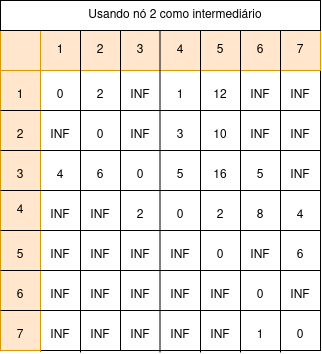

The diagram above was exported from draw.io. Its source (the exported page's mxGraphModel, read from the mxfile embedded in the PNG):
<mxGraphModel dx="884" dy="567" grid="1" gridSize="10" guides="1" tooltips="1" connect="1" arrows="1" fold="1" page="1" pageScale="1" pageWidth="850" pageHeight="1100" math="0" shadow="0">
  <root>
    <mxCell id="0" />
    <mxCell id="1" parent="0" />
    <mxCell id="Y4TKOmFHzQjgCxaDZoTH-1" value="" style="rounded=0;whiteSpace=wrap;html=1;" parent="1" vertex="1">
      <mxGeometry x="240" y="160" width="320" height="320" as="geometry" />
    </mxCell>
    <mxCell id="Y4TKOmFHzQjgCxaDZoTH-7" value="" style="endArrow=none;html=1;rounded=0;entryX=1;entryY=0.5;entryDx=0;entryDy=0;exitX=0;exitY=0.5;exitDx=0;exitDy=0;" parent="1" edge="1">
      <mxGeometry width="50" height="50" relative="1" as="geometry">
        <mxPoint x="240" y="200" as="sourcePoint" />
        <mxPoint x="560" y="200" as="targetPoint" />
      </mxGeometry>
    </mxCell>
    <mxCell id="Y4TKOmFHzQjgCxaDZoTH-11" value="" style="endArrow=none;html=1;rounded=0;exitX=0.125;exitY=1.003;exitDx=0;exitDy=0;exitPerimeter=0;entryX=0.125;entryY=-0.003;entryDx=0;entryDy=0;entryPerimeter=0;" parent="1" source="Y4TKOmFHzQjgCxaDZoTH-1" target="Y4TKOmFHzQjgCxaDZoTH-1" edge="1">
      <mxGeometry width="50" height="50" relative="1" as="geometry">
        <mxPoint x="400" y="350" as="sourcePoint" />
        <mxPoint x="450" y="300" as="targetPoint" />
      </mxGeometry>
    </mxCell>
    <mxCell id="Y4TKOmFHzQjgCxaDZoTH-18" value="" style="rounded=0;whiteSpace=wrap;html=1;fillColor=#ffe6cc;strokeColor=#d79b00;" parent="1" vertex="1">
      <mxGeometry x="280" y="160" width="280" height="40" as="geometry" />
    </mxCell>
    <mxCell id="Y4TKOmFHzQjgCxaDZoTH-19" value="" style="rounded=0;whiteSpace=wrap;html=1;fillColor=#ffe6cc;strokeColor=#d79b00;" parent="1" vertex="1">
      <mxGeometry x="240" y="200" width="40" height="280" as="geometry" />
    </mxCell>
    <mxCell id="Y4TKOmFHzQjgCxaDZoTH-20" value="" style="whiteSpace=wrap;html=1;aspect=fixed;fillColor=#ffe6cc;strokeColor=#d79b00;" parent="1" vertex="1">
      <mxGeometry x="240" y="160" width="40" height="40" as="geometry" />
    </mxCell>
    <mxCell id="Y4TKOmFHzQjgCxaDZoTH-12" value="" style="endArrow=none;html=1;rounded=0;exitX=0.125;exitY=1.003;exitDx=0;exitDy=0;exitPerimeter=0;entryX=0.125;entryY=-0.003;entryDx=0;entryDy=0;entryPerimeter=0;textShadow=0;" parent="1" edge="1">
      <mxGeometry width="50" height="50" relative="1" as="geometry">
        <mxPoint x="320" y="482" as="sourcePoint" />
        <mxPoint x="320" y="160" as="targetPoint" />
      </mxGeometry>
    </mxCell>
    <mxCell id="Y4TKOmFHzQjgCxaDZoTH-13" value="" style="endArrow=none;html=1;rounded=0;exitX=0.125;exitY=1.003;exitDx=0;exitDy=0;exitPerimeter=0;entryX=0.125;entryY=-0.003;entryDx=0;entryDy=0;entryPerimeter=0;" parent="1" edge="1">
      <mxGeometry width="50" height="50" relative="1" as="geometry">
        <mxPoint x="360" y="480" as="sourcePoint" />
        <mxPoint x="360" y="158" as="targetPoint" />
      </mxGeometry>
    </mxCell>
    <mxCell id="Y4TKOmFHzQjgCxaDZoTH-14" value="" style="endArrow=none;html=1;rounded=0;exitX=0.125;exitY=1.003;exitDx=0;exitDy=0;exitPerimeter=0;entryX=0.125;entryY=-0.003;entryDx=0;entryDy=0;entryPerimeter=0;" parent="1" edge="1">
      <mxGeometry width="50" height="50" relative="1" as="geometry">
        <mxPoint x="399.5" y="482" as="sourcePoint" />
        <mxPoint x="399.5" y="160" as="targetPoint" />
      </mxGeometry>
    </mxCell>
    <mxCell id="Y4TKOmFHzQjgCxaDZoTH-15" value="" style="endArrow=none;html=1;rounded=0;exitX=0.125;exitY=1.003;exitDx=0;exitDy=0;exitPerimeter=0;entryX=0.125;entryY=-0.003;entryDx=0;entryDy=0;entryPerimeter=0;" parent="1" edge="1">
      <mxGeometry width="50" height="50" relative="1" as="geometry">
        <mxPoint x="440" y="482" as="sourcePoint" />
        <mxPoint x="440" y="160" as="targetPoint" />
      </mxGeometry>
    </mxCell>
    <mxCell id="Y4TKOmFHzQjgCxaDZoTH-16" value="" style="endArrow=none;html=1;rounded=0;exitX=0.125;exitY=1.003;exitDx=0;exitDy=0;exitPerimeter=0;entryX=0.125;entryY=-0.003;entryDx=0;entryDy=0;entryPerimeter=0;" parent="1" edge="1">
      <mxGeometry width="50" height="50" relative="1" as="geometry">
        <mxPoint x="480" y="482" as="sourcePoint" />
        <mxPoint x="480" y="160" as="targetPoint" />
      </mxGeometry>
    </mxCell>
    <mxCell id="Y4TKOmFHzQjgCxaDZoTH-17" value="" style="endArrow=none;html=1;rounded=0;exitX=0.125;exitY=1.003;exitDx=0;exitDy=0;exitPerimeter=0;entryX=0.125;entryY=-0.003;entryDx=0;entryDy=0;entryPerimeter=0;" parent="1" edge="1">
      <mxGeometry width="50" height="50" relative="1" as="geometry">
        <mxPoint x="520" y="482" as="sourcePoint" />
        <mxPoint x="520" y="160" as="targetPoint" />
      </mxGeometry>
    </mxCell>
    <mxCell id="Y4TKOmFHzQjgCxaDZoTH-6" value="" style="endArrow=none;html=1;rounded=0;entryX=1;entryY=0.5;entryDx=0;entryDy=0;exitX=0;exitY=0.5;exitDx=0;exitDy=0;" parent="1" edge="1">
      <mxGeometry width="50" height="50" relative="1" as="geometry">
        <mxPoint x="240" y="240" as="sourcePoint" />
        <mxPoint x="560" y="240" as="targetPoint" />
      </mxGeometry>
    </mxCell>
    <mxCell id="Y4TKOmFHzQjgCxaDZoTH-5" value="" style="endArrow=none;html=1;rounded=0;entryX=1;entryY=0.5;entryDx=0;entryDy=0;exitX=0;exitY=0.5;exitDx=0;exitDy=0;" parent="1" edge="1">
      <mxGeometry width="50" height="50" relative="1" as="geometry">
        <mxPoint x="240" y="280" as="sourcePoint" />
        <mxPoint x="560" y="280" as="targetPoint" />
      </mxGeometry>
    </mxCell>
    <mxCell id="Y4TKOmFHzQjgCxaDZoTH-2" value="" style="endArrow=none;html=1;rounded=0;entryX=1;entryY=0.5;entryDx=0;entryDy=0;exitX=0;exitY=0.5;exitDx=0;exitDy=0;" parent="1" source="Y4TKOmFHzQjgCxaDZoTH-1" target="Y4TKOmFHzQjgCxaDZoTH-1" edge="1">
      <mxGeometry width="50" height="50" relative="1" as="geometry">
        <mxPoint x="390" y="360" as="sourcePoint" />
        <mxPoint x="440" y="310" as="targetPoint" />
      </mxGeometry>
    </mxCell>
    <mxCell id="Y4TKOmFHzQjgCxaDZoTH-8" value="" style="endArrow=none;html=1;rounded=0;entryX=1;entryY=0.5;entryDx=0;entryDy=0;exitX=0;exitY=0.5;exitDx=0;exitDy=0;" parent="1" edge="1">
      <mxGeometry width="50" height="50" relative="1" as="geometry">
        <mxPoint x="240" y="360" as="sourcePoint" />
        <mxPoint x="560" y="360" as="targetPoint" />
      </mxGeometry>
    </mxCell>
    <mxCell id="Y4TKOmFHzQjgCxaDZoTH-9" value="" style="endArrow=none;html=1;rounded=0;entryX=1;entryY=0.5;entryDx=0;entryDy=0;exitX=0;exitY=0.5;exitDx=0;exitDy=0;" parent="1" edge="1">
      <mxGeometry width="50" height="50" relative="1" as="geometry">
        <mxPoint x="240" y="400" as="sourcePoint" />
        <mxPoint x="560" y="400" as="targetPoint" />
      </mxGeometry>
    </mxCell>
    <mxCell id="Y4TKOmFHzQjgCxaDZoTH-10" value="" style="endArrow=none;html=1;rounded=0;entryX=1;entryY=0.5;entryDx=0;entryDy=0;exitX=0;exitY=0.5;exitDx=0;exitDy=0;" parent="1" edge="1">
      <mxGeometry width="50" height="50" relative="1" as="geometry">
        <mxPoint x="240" y="440" as="sourcePoint" />
        <mxPoint x="560" y="440" as="targetPoint" />
      </mxGeometry>
    </mxCell>
    <mxCell id="Y4TKOmFHzQjgCxaDZoTH-21" value="1" style="text;html=1;align=center;verticalAlign=middle;whiteSpace=wrap;rounded=0;" parent="1" vertex="1">
      <mxGeometry x="280" y="165" width="40" height="30" as="geometry" />
    </mxCell>
    <mxCell id="Y4TKOmFHzQjgCxaDZoTH-22" value="2" style="text;html=1;align=center;verticalAlign=middle;whiteSpace=wrap;rounded=0;" parent="1" vertex="1">
      <mxGeometry x="320" y="165" width="40" height="30" as="geometry" />
    </mxCell>
    <mxCell id="Y4TKOmFHzQjgCxaDZoTH-23" value="3" style="text;html=1;align=center;verticalAlign=middle;whiteSpace=wrap;rounded=0;" parent="1" vertex="1">
      <mxGeometry x="360" y="165" width="40" height="30" as="geometry" />
    </mxCell>
    <mxCell id="Y4TKOmFHzQjgCxaDZoTH-24" value="4" style="text;html=1;align=center;verticalAlign=middle;whiteSpace=wrap;rounded=0;" parent="1" vertex="1">
      <mxGeometry x="400" y="165" width="40" height="30" as="geometry" />
    </mxCell>
    <mxCell id="Y4TKOmFHzQjgCxaDZoTH-25" value="5" style="text;html=1;align=center;verticalAlign=middle;whiteSpace=wrap;rounded=0;" parent="1" vertex="1">
      <mxGeometry x="440" y="165" width="40" height="30" as="geometry" />
    </mxCell>
    <mxCell id="Y4TKOmFHzQjgCxaDZoTH-26" value="6" style="text;html=1;align=center;verticalAlign=middle;whiteSpace=wrap;rounded=0;" parent="1" vertex="1">
      <mxGeometry x="480" y="165" width="40" height="30" as="geometry" />
    </mxCell>
    <mxCell id="Y4TKOmFHzQjgCxaDZoTH-27" value="7" style="text;html=1;align=center;verticalAlign=middle;whiteSpace=wrap;rounded=0;" parent="1" vertex="1">
      <mxGeometry x="520" y="165" width="40" height="30" as="geometry" />
    </mxCell>
    <mxCell id="Y4TKOmFHzQjgCxaDZoTH-28" value="1" style="text;html=1;align=center;verticalAlign=middle;whiteSpace=wrap;rounded=0;" parent="1" vertex="1">
      <mxGeometry x="240" y="210" width="40" height="30" as="geometry" />
    </mxCell>
    <mxCell id="Y4TKOmFHzQjgCxaDZoTH-29" value="2" style="text;html=1;align=center;verticalAlign=middle;whiteSpace=wrap;rounded=0;" parent="1" vertex="1">
      <mxGeometry x="240" y="250" width="40" height="30" as="geometry" />
    </mxCell>
    <mxCell id="Y4TKOmFHzQjgCxaDZoTH-30" value="3" style="text;html=1;align=center;verticalAlign=middle;whiteSpace=wrap;rounded=0;" parent="1" vertex="1">
      <mxGeometry x="240" y="290" width="40" height="30" as="geometry" />
    </mxCell>
    <mxCell id="Y4TKOmFHzQjgCxaDZoTH-31" value="4" style="text;html=1;align=center;verticalAlign=middle;whiteSpace=wrap;rounded=0;" parent="1" vertex="1">
      <mxGeometry x="240" y="325" width="40" height="30" as="geometry" />
    </mxCell>
    <mxCell id="Y4TKOmFHzQjgCxaDZoTH-32" value="5" style="text;html=1;align=center;verticalAlign=middle;whiteSpace=wrap;rounded=0;" parent="1" vertex="1">
      <mxGeometry x="240" y="370" width="40" height="30" as="geometry" />
    </mxCell>
    <mxCell id="Y4TKOmFHzQjgCxaDZoTH-33" value="6" style="text;html=1;align=center;verticalAlign=middle;whiteSpace=wrap;rounded=0;" parent="1" vertex="1">
      <mxGeometry x="240" y="410" width="40" height="30" as="geometry" />
    </mxCell>
    <mxCell id="Y4TKOmFHzQjgCxaDZoTH-34" value="7" style="text;html=1;align=center;verticalAlign=middle;whiteSpace=wrap;rounded=0;" parent="1" vertex="1">
      <mxGeometry x="240" y="450" width="40" height="30" as="geometry" />
    </mxCell>
    <mxCell id="Y4TKOmFHzQjgCxaDZoTH-36" value="0" style="text;html=1;align=center;verticalAlign=middle;whiteSpace=wrap;rounded=0;" parent="1" vertex="1">
      <mxGeometry x="280" y="210" width="40" height="30" as="geometry" />
    </mxCell>
    <mxCell id="Y4TKOmFHzQjgCxaDZoTH-37" value="0" style="text;html=1;align=center;verticalAlign=middle;whiteSpace=wrap;rounded=0;" parent="1" vertex="1">
      <mxGeometry x="320" y="250" width="40" height="30" as="geometry" />
    </mxCell>
    <mxCell id="Y4TKOmFHzQjgCxaDZoTH-38" value="0" style="text;html=1;align=center;verticalAlign=middle;whiteSpace=wrap;rounded=0;" parent="1" vertex="1">
      <mxGeometry x="360" y="290" width="40" height="30" as="geometry" />
    </mxCell>
    <mxCell id="Y4TKOmFHzQjgCxaDZoTH-39" value="0" style="text;html=1;align=center;verticalAlign=middle;whiteSpace=wrap;rounded=0;" parent="1" vertex="1">
      <mxGeometry x="400" y="330" width="40" height="30" as="geometry" />
    </mxCell>
    <mxCell id="Y4TKOmFHzQjgCxaDZoTH-40" value="0" style="text;html=1;align=center;verticalAlign=middle;whiteSpace=wrap;rounded=0;" parent="1" vertex="1">
      <mxGeometry x="440" y="370" width="40" height="30" as="geometry" />
    </mxCell>
    <mxCell id="Y4TKOmFHzQjgCxaDZoTH-41" value="0" style="text;html=1;align=center;verticalAlign=middle;whiteSpace=wrap;rounded=0;" parent="1" vertex="1">
      <mxGeometry x="480" y="410" width="40" height="30" as="geometry" />
    </mxCell>
    <mxCell id="Y4TKOmFHzQjgCxaDZoTH-42" value="0" style="text;html=1;align=center;verticalAlign=middle;whiteSpace=wrap;rounded=0;" parent="1" vertex="1">
      <mxGeometry x="520" y="450" width="40" height="30" as="geometry" />
    </mxCell>
    <mxCell id="Y4TKOmFHzQjgCxaDZoTH-44" value="2" style="text;html=1;align=center;verticalAlign=middle;whiteSpace=wrap;rounded=0;" parent="1" vertex="1">
      <mxGeometry x="320" y="210" width="40" height="30" as="geometry" />
    </mxCell>
    <mxCell id="Y4TKOmFHzQjgCxaDZoTH-45" value="1" style="text;html=1;align=center;verticalAlign=middle;whiteSpace=wrap;rounded=0;" parent="1" vertex="1">
      <mxGeometry x="400" y="210" width="40" height="30" as="geometry" />
    </mxCell>
    <mxCell id="Y4TKOmFHzQjgCxaDZoTH-46" value="INF" style="text;html=1;align=center;verticalAlign=middle;whiteSpace=wrap;rounded=0;" parent="1" vertex="1">
      <mxGeometry x="360" y="210" width="40" height="30" as="geometry" />
    </mxCell>
    <mxCell id="Y4TKOmFHzQjgCxaDZoTH-47" value="12" style="text;html=1;align=center;verticalAlign=middle;whiteSpace=wrap;rounded=0;" parent="1" vertex="1">
      <mxGeometry x="440" y="210" width="40" height="30" as="geometry" />
    </mxCell>
    <mxCell id="Y4TKOmFHzQjgCxaDZoTH-48" value="INF" style="text;html=1;align=center;verticalAlign=middle;whiteSpace=wrap;rounded=0;" parent="1" vertex="1">
      <mxGeometry x="480" y="210" width="40" height="30" as="geometry" />
    </mxCell>
    <mxCell id="Y4TKOmFHzQjgCxaDZoTH-49" value="INF" style="text;html=1;align=center;verticalAlign=middle;whiteSpace=wrap;rounded=0;" parent="1" vertex="1">
      <mxGeometry x="520" y="210" width="40" height="30" as="geometry" />
    </mxCell>
    <mxCell id="Y4TKOmFHzQjgCxaDZoTH-50" value="3" style="text;html=1;align=center;verticalAlign=middle;whiteSpace=wrap;rounded=0;" parent="1" vertex="1">
      <mxGeometry x="400" y="250" width="40" height="30" as="geometry" />
    </mxCell>
    <mxCell id="Y4TKOmFHzQjgCxaDZoTH-51" value="10" style="text;html=1;align=center;verticalAlign=middle;whiteSpace=wrap;rounded=0;" parent="1" vertex="1">
      <mxGeometry x="440" y="250" width="40" height="30" as="geometry" />
    </mxCell>
    <mxCell id="Y4TKOmFHzQjgCxaDZoTH-52" value="INF" style="text;html=1;align=center;verticalAlign=middle;whiteSpace=wrap;rounded=0;" parent="1" vertex="1">
      <mxGeometry x="280" y="250" width="40" height="30" as="geometry" />
    </mxCell>
    <mxCell id="Y4TKOmFHzQjgCxaDZoTH-53" value="INF" style="text;html=1;align=center;verticalAlign=middle;whiteSpace=wrap;rounded=0;" parent="1" vertex="1">
      <mxGeometry x="360" y="250" width="40" height="30" as="geometry" />
    </mxCell>
    <mxCell id="Y4TKOmFHzQjgCxaDZoTH-54" value="INF" style="text;html=1;align=center;verticalAlign=middle;whiteSpace=wrap;rounded=0;" parent="1" vertex="1">
      <mxGeometry x="480" y="250" width="40" height="30" as="geometry" />
    </mxCell>
    <mxCell id="Y4TKOmFHzQjgCxaDZoTH-55" value="INF" style="text;html=1;align=center;verticalAlign=middle;whiteSpace=wrap;rounded=0;" parent="1" vertex="1">
      <mxGeometry x="520" y="250" width="40" height="30" as="geometry" />
    </mxCell>
    <mxCell id="Y4TKOmFHzQjgCxaDZoTH-56" value="4" style="text;html=1;align=center;verticalAlign=middle;whiteSpace=wrap;rounded=0;" parent="1" vertex="1">
      <mxGeometry x="280" y="290" width="40" height="30" as="geometry" />
    </mxCell>
    <mxCell id="Y4TKOmFHzQjgCxaDZoTH-57" value="5" style="text;html=1;align=center;verticalAlign=middle;whiteSpace=wrap;rounded=0;" parent="1" vertex="1">
      <mxGeometry x="480" y="290" width="40" height="30" as="geometry" />
    </mxCell>
    <mxCell id="Y4TKOmFHzQjgCxaDZoTH-58" value="6" style="text;html=1;align=center;verticalAlign=middle;whiteSpace=wrap;rounded=0;" parent="1" vertex="1">
      <mxGeometry x="320" y="290" width="40" height="30" as="geometry" />
    </mxCell>
    <mxCell id="Y4TKOmFHzQjgCxaDZoTH-59" value="5" style="text;html=1;align=center;verticalAlign=middle;whiteSpace=wrap;rounded=0;" parent="1" vertex="1">
      <mxGeometry x="400" y="290" width="40" height="30" as="geometry" />
    </mxCell>
    <mxCell id="Y4TKOmFHzQjgCxaDZoTH-60" value="16" style="text;html=1;align=center;verticalAlign=middle;whiteSpace=wrap;rounded=0;" parent="1" vertex="1">
      <mxGeometry x="440" y="290" width="40" height="30" as="geometry" />
    </mxCell>
    <mxCell id="Y4TKOmFHzQjgCxaDZoTH-61" value="INF" style="text;html=1;align=center;verticalAlign=middle;whiteSpace=wrap;rounded=0;" parent="1" vertex="1">
      <mxGeometry x="520" y="290" width="40" height="30" as="geometry" />
    </mxCell>
    <mxCell id="Y4TKOmFHzQjgCxaDZoTH-62" value="2" style="text;html=1;align=center;verticalAlign=middle;whiteSpace=wrap;rounded=0;" parent="1" vertex="1">
      <mxGeometry x="360" y="330" width="40" height="30" as="geometry" />
    </mxCell>
    <mxCell id="Y4TKOmFHzQjgCxaDZoTH-63" value="2" style="text;html=1;align=center;verticalAlign=middle;whiteSpace=wrap;rounded=0;" parent="1" vertex="1">
      <mxGeometry x="440" y="330" width="40" height="30" as="geometry" />
    </mxCell>
    <mxCell id="Y4TKOmFHzQjgCxaDZoTH-64" value="8" style="text;html=1;align=center;verticalAlign=middle;whiteSpace=wrap;rounded=0;" parent="1" vertex="1">
      <mxGeometry x="480" y="330" width="40" height="30" as="geometry" />
    </mxCell>
    <mxCell id="Y4TKOmFHzQjgCxaDZoTH-65" value="4" style="text;html=1;align=center;verticalAlign=middle;whiteSpace=wrap;rounded=0;" parent="1" vertex="1">
      <mxGeometry x="520" y="330" width="40" height="30" as="geometry" />
    </mxCell>
    <mxCell id="Y4TKOmFHzQjgCxaDZoTH-66" value="INF" style="text;html=1;align=center;verticalAlign=middle;whiteSpace=wrap;rounded=0;" parent="1" vertex="1">
      <mxGeometry x="280" y="330" width="40" height="30" as="geometry" />
    </mxCell>
    <mxCell id="Y4TKOmFHzQjgCxaDZoTH-67" value="INF" style="text;html=1;align=center;verticalAlign=middle;whiteSpace=wrap;rounded=0;" parent="1" vertex="1">
      <mxGeometry x="320" y="330" width="40" height="30" as="geometry" />
    </mxCell>
    <mxCell id="Y4TKOmFHzQjgCxaDZoTH-68" value="6" style="text;html=1;align=center;verticalAlign=middle;whiteSpace=wrap;rounded=0;" parent="1" vertex="1">
      <mxGeometry x="520" y="370" width="40" height="30" as="geometry" />
    </mxCell>
    <mxCell id="Y4TKOmFHzQjgCxaDZoTH-69" value="INF" style="text;html=1;align=center;verticalAlign=middle;whiteSpace=wrap;rounded=0;" parent="1" vertex="1">
      <mxGeometry x="280" y="370" width="40" height="30" as="geometry" />
    </mxCell>
    <mxCell id="Y4TKOmFHzQjgCxaDZoTH-70" value="INF" style="text;html=1;align=center;verticalAlign=middle;whiteSpace=wrap;rounded=0;" parent="1" vertex="1">
      <mxGeometry x="320" y="370" width="40" height="30" as="geometry" />
    </mxCell>
    <mxCell id="Y4TKOmFHzQjgCxaDZoTH-71" value="INF" style="text;html=1;align=center;verticalAlign=middle;whiteSpace=wrap;rounded=0;" parent="1" vertex="1">
      <mxGeometry x="360" y="370" width="40" height="30" as="geometry" />
    </mxCell>
    <mxCell id="Y4TKOmFHzQjgCxaDZoTH-72" value="INF" style="text;html=1;align=center;verticalAlign=middle;whiteSpace=wrap;rounded=0;" parent="1" vertex="1">
      <mxGeometry x="400" y="370" width="40" height="30" as="geometry" />
    </mxCell>
    <mxCell id="Y4TKOmFHzQjgCxaDZoTH-73" value="INF" style="text;html=1;align=center;verticalAlign=middle;whiteSpace=wrap;rounded=0;" parent="1" vertex="1">
      <mxGeometry x="480" y="370" width="40" height="30" as="geometry" />
    </mxCell>
    <mxCell id="Y4TKOmFHzQjgCxaDZoTH-74" value="INF" style="text;html=1;align=center;verticalAlign=middle;whiteSpace=wrap;rounded=0;" parent="1" vertex="1">
      <mxGeometry x="520" y="410" width="40" height="30" as="geometry" />
    </mxCell>
    <mxCell id="Y4TKOmFHzQjgCxaDZoTH-75" value="INF" style="text;html=1;align=center;verticalAlign=middle;whiteSpace=wrap;rounded=0;" parent="1" vertex="1">
      <mxGeometry x="440" y="410" width="40" height="30" as="geometry" />
    </mxCell>
    <mxCell id="Y4TKOmFHzQjgCxaDZoTH-76" value="INF" style="text;html=1;align=center;verticalAlign=middle;whiteSpace=wrap;rounded=0;" parent="1" vertex="1">
      <mxGeometry x="400" y="410" width="40" height="30" as="geometry" />
    </mxCell>
    <mxCell id="Y4TKOmFHzQjgCxaDZoTH-77" value="INF" style="text;html=1;align=center;verticalAlign=middle;whiteSpace=wrap;rounded=0;" parent="1" vertex="1">
      <mxGeometry x="360" y="410" width="40" height="30" as="geometry" />
    </mxCell>
    <mxCell id="Y4TKOmFHzQjgCxaDZoTH-78" value="INF" style="text;html=1;align=center;verticalAlign=middle;whiteSpace=wrap;rounded=0;" parent="1" vertex="1">
      <mxGeometry x="320" y="410" width="40" height="30" as="geometry" />
    </mxCell>
    <mxCell id="Y4TKOmFHzQjgCxaDZoTH-79" value="INF" style="text;html=1;align=center;verticalAlign=middle;whiteSpace=wrap;rounded=0;" parent="1" vertex="1">
      <mxGeometry x="280" y="410" width="40" height="30" as="geometry" />
    </mxCell>
    <mxCell id="Y4TKOmFHzQjgCxaDZoTH-80" value="INF" style="text;html=1;align=center;verticalAlign=middle;whiteSpace=wrap;rounded=0;" parent="1" vertex="1">
      <mxGeometry x="280" y="450" width="40" height="30" as="geometry" />
    </mxCell>
    <mxCell id="Y4TKOmFHzQjgCxaDZoTH-81" value="INF" style="text;html=1;align=center;verticalAlign=middle;whiteSpace=wrap;rounded=0;" parent="1" vertex="1">
      <mxGeometry x="320" y="450" width="40" height="30" as="geometry" />
    </mxCell>
    <mxCell id="Y4TKOmFHzQjgCxaDZoTH-82" value="INF" style="text;html=1;align=center;verticalAlign=middle;whiteSpace=wrap;rounded=0;" parent="1" vertex="1">
      <mxGeometry x="360" y="450" width="40" height="30" as="geometry" />
    </mxCell>
    <mxCell id="Y4TKOmFHzQjgCxaDZoTH-83" value="INF" style="text;html=1;align=center;verticalAlign=middle;whiteSpace=wrap;rounded=0;" parent="1" vertex="1">
      <mxGeometry x="400" y="450" width="40" height="30" as="geometry" />
    </mxCell>
    <mxCell id="Y4TKOmFHzQjgCxaDZoTH-84" value="INF" style="text;html=1;align=center;verticalAlign=middle;whiteSpace=wrap;rounded=0;" parent="1" vertex="1">
      <mxGeometry x="440" y="450" width="40" height="30" as="geometry" />
    </mxCell>
    <mxCell id="Y4TKOmFHzQjgCxaDZoTH-85" value="1" style="text;html=1;align=center;verticalAlign=middle;whiteSpace=wrap;rounded=0;" parent="1" vertex="1">
      <mxGeometry x="480" y="450" width="40" height="30" as="geometry" />
    </mxCell>
    <mxCell id="0d8zVNGP4yKELz4XNydJ-1" value="" style="rounded=0;whiteSpace=wrap;html=1;" vertex="1" parent="1">
      <mxGeometry x="240" y="130" width="320" height="30" as="geometry" />
    </mxCell>
    <mxCell id="0d8zVNGP4yKELz4XNydJ-2" value="Usando nó 2 como intermediário" style="text;html=1;align=center;verticalAlign=middle;whiteSpace=wrap;rounded=0;" vertex="1" parent="1">
      <mxGeometry x="310" y="130" width="210" height="30" as="geometry" />
    </mxCell>
  </root>
</mxGraphModel>